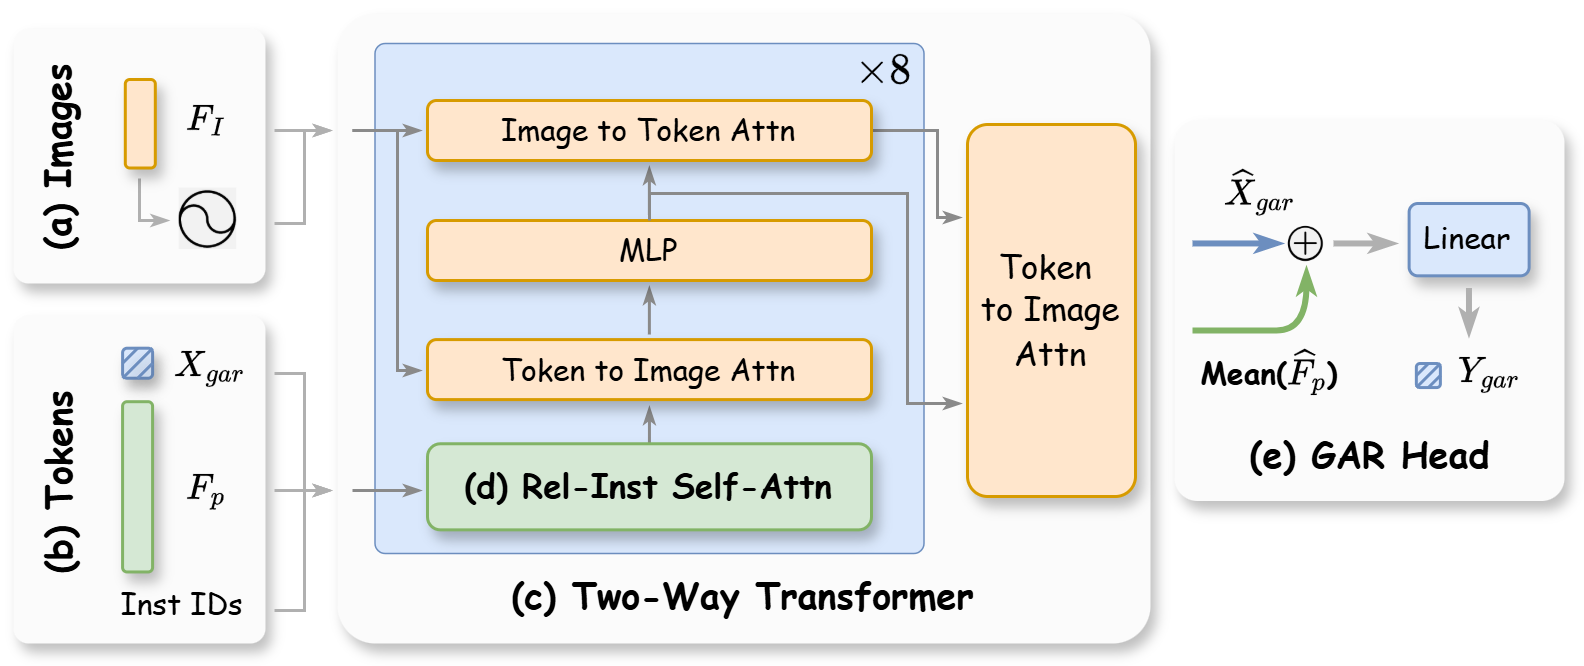

The diagram above was exported from draw.io. Its source (the exported page's mxGraphModel, read from the mxfile embedded in the PNG):
<mxGraphModel dx="678" dy="346" grid="1" gridSize="10" guides="1" tooltips="1" connect="1" arrows="1" fold="1" page="1" pageScale="1" pageWidth="1200" pageHeight="1600" math="1" shadow="0">
  <root>
    <mxCell id="0" />
    <mxCell id="1" parent="0" />
    <mxCell id="ug0hfuCrbLsVpkNOKUQa-46" value="" style="rounded=1;whiteSpace=wrap;html=1;strokeColor=none;fillColor=light-dark(#fbfbfb, #1d1d1d);shadow=1;arcSize=6;glass=0;" parent="1" vertex="1">
      <mxGeometry x="401" y="590" width="271" height="210" as="geometry" />
    </mxCell>
    <mxCell id="ug0hfuCrbLsVpkNOKUQa-98" value="" style="rounded=1;whiteSpace=wrap;html=1;fontSize=12;arcSize=2;strokeWidth=0.5;shadow=0;fillColor=#dae8fc;strokeColor=#6c8ebf;" parent="1" vertex="1">
      <mxGeometry x="413.5" y="600" width="183" height="170" as="geometry" />
    </mxCell>
    <mxCell id="ug0hfuCrbLsVpkNOKUQa-100" style="edgeStyle=orthogonalEdgeStyle;rounded=0;orthogonalLoop=1;jettySize=auto;html=1;endArrow=classicThin;endFill=1;endSize=3;strokeColor=#8A8A8A;" parent="1" edge="1">
      <mxGeometry relative="1" as="geometry">
        <mxPoint x="406" y="629" as="sourcePoint" />
        <mxPoint x="429" y="709" as="targetPoint" />
        <Array as="points">
          <mxPoint x="421" y="629" />
          <mxPoint x="421" y="709" />
        </Array>
      </mxGeometry>
    </mxCell>
    <mxCell id="ug0hfuCrbLsVpkNOKUQa-84" value="" style="rounded=1;whiteSpace=wrap;html=1;strokeColor=none;fillColor=light-dark(#fbfbfb, #1d1d1d);shadow=1;arcSize=6;" parent="1" vertex="1">
      <mxGeometry x="293" y="595" width="84" height="85" as="geometry" />
    </mxCell>
    <mxCell id="ug0hfuCrbLsVpkNOKUQa-83" value="" style="rounded=1;whiteSpace=wrap;html=1;strokeColor=none;fillColor=light-dark(#fbfbfb, #1d1d1d);shadow=1;arcSize=6;" parent="1" vertex="1">
      <mxGeometry x="293" y="690.59" width="84" height="109.41" as="geometry" />
    </mxCell>
    <mxCell id="KqtgmYq_JeypxjSe9cmW-1" style="edgeStyle=orthogonalEdgeStyle;rounded=0;orthogonalLoop=1;jettySize=auto;html=1;endArrow=classicThin;endFill=1;endSize=3;strokeColor=#B0B0B0;" parent="1" edge="1">
      <mxGeometry relative="1" as="geometry">
        <mxPoint x="335" y="645" as="sourcePoint" />
        <mxPoint x="344.86" y="659" as="targetPoint" />
        <Array as="points">
          <mxPoint x="335" y="659" />
        </Array>
      </mxGeometry>
    </mxCell>
    <mxCell id="ug0hfuCrbLsVpkNOKUQa-13" value="" style="rounded=1;whiteSpace=wrap;html=1;fillColor=#ffe6cc;strokeColor=#d79b00;fontFamily=sans-serif;fontSource=https%3A%2F%2Ffonts.googleapis.com%2Fcss%3Ffamily%3Dsans-serif;shadow=1;" parent="1" vertex="1">
      <mxGeometry x="330.2699999999999" y="612" width="10" height="29.5" as="geometry" />
    </mxCell>
    <mxCell id="ug0hfuCrbLsVpkNOKUQa-15" value="" style="rounded=1;whiteSpace=wrap;html=1;fillColor=#dae8fc;strokeColor=#6c8ebf;fontFamily=sans-serif;fontSource=https%3A%2F%2Ffonts.googleapis.com%2Fcss%3Ffamily%3Dsans-serif;shadow=1;" parent="1" vertex="1">
      <mxGeometry x="329.36999999999995" y="701.57" width="10" height="10" as="geometry" />
    </mxCell>
    <mxCell id="ug0hfuCrbLsVpkNOKUQa-16" value="" style="endArrow=none;html=1;rounded=0;fillColor=#dae8fc;strokeColor=#6c8ebf;exitX=0;exitY=0.5;exitDx=0;exitDy=0;entryX=0.5;entryY=0;entryDx=0;entryDy=0;fontFamily=sans-serif;fontSource=https%3A%2F%2Ffonts.googleapis.com%2Fcss%3Ffamily%3Dsans-serif;shadow=1;" parent="1" source="ug0hfuCrbLsVpkNOKUQa-15" target="ug0hfuCrbLsVpkNOKUQa-15" edge="1">
      <mxGeometry width="50" height="50" relative="1" as="geometry">
        <mxPoint x="262.37" y="720.57" as="sourcePoint" />
        <mxPoint x="312.36999999999995" y="670.57" as="targetPoint" />
      </mxGeometry>
    </mxCell>
    <mxCell id="ug0hfuCrbLsVpkNOKUQa-17" value="" style="endArrow=none;html=1;rounded=0;fillColor=#dae8fc;strokeColor=#6c8ebf;exitX=0;exitY=1;exitDx=0;exitDy=0;entryX=1;entryY=0;entryDx=0;entryDy=0;fontFamily=sans-serif;fontSource=https%3A%2F%2Ffonts.googleapis.com%2Fcss%3Ffamily%3Dsans-serif;shadow=1;" parent="1" source="ug0hfuCrbLsVpkNOKUQa-15" target="ug0hfuCrbLsVpkNOKUQa-15" edge="1">
      <mxGeometry width="50" height="50" relative="1" as="geometry">
        <mxPoint x="339.36999999999995" y="716.57" as="sourcePoint" />
        <mxPoint x="344.36999999999995" y="711.57" as="targetPoint" />
      </mxGeometry>
    </mxCell>
    <mxCell id="ug0hfuCrbLsVpkNOKUQa-18" value="" style="endArrow=none;html=1;rounded=0;fillColor=#dae8fc;strokeColor=#6c8ebf;exitX=0.5;exitY=1;exitDx=0;exitDy=0;entryX=1;entryY=0.5;entryDx=0;entryDy=0;fontFamily=sans-serif;fontSource=https%3A%2F%2Ffonts.googleapis.com%2Fcss%3Ffamily%3Dsans-serif;shadow=1;" parent="1" source="ug0hfuCrbLsVpkNOKUQa-15" target="ug0hfuCrbLsVpkNOKUQa-15" edge="1">
      <mxGeometry width="50" height="50" relative="1" as="geometry">
        <mxPoint x="339.36999999999995" y="721.57" as="sourcePoint" />
        <mxPoint x="349.36999999999995" y="711.57" as="targetPoint" />
      </mxGeometry>
    </mxCell>
    <mxCell id="ug0hfuCrbLsVpkNOKUQa-30" value="" style="rounded=1;whiteSpace=wrap;html=1;fillColor=#d5e8d4;strokeColor=#82b366;fontFamily=sans-serif;fontSource=https%3A%2F%2Ffonts.googleapis.com%2Fcss%3Ffamily%3Dsans-serif;rotation=90;shadow=1;" parent="1" vertex="1">
      <mxGeometry x="305.99" y="742.77" width="56.75" height="10" as="geometry" />
    </mxCell>
    <mxCell id="ug0hfuCrbLsVpkNOKUQa-49" value="&lt;font face=&quot;Comic Sans MS&quot;&gt;&lt;b style=&quot;line-height: 150%;&quot;&gt;(c) Two-Way Transformer&lt;/b&gt;&lt;/font&gt;" style="text;html=1;align=center;verticalAlign=middle;whiteSpace=wrap;rounded=0;" parent="1" vertex="1">
      <mxGeometry x="440.96" y="774.5" width="191.09" height="17.5" as="geometry" />
    </mxCell>
    <mxCell id="ug0hfuCrbLsVpkNOKUQa-73" style="edgeStyle=orthogonalEdgeStyle;rounded=0;orthogonalLoop=1;jettySize=auto;html=1;entryX=0.5;entryY=1;entryDx=0;entryDy=0;strokeWidth=1;endArrow=classicThin;endFill=1;endSize=3;strokeColor=#8A8A8A;" parent="1" edge="1">
      <mxGeometry relative="1" as="geometry">
        <mxPoint x="504.9810395010395" y="737" as="sourcePoint" />
        <mxPoint x="504.98000000000013" y="721" as="targetPoint" />
      </mxGeometry>
    </mxCell>
    <mxCell id="ug0hfuCrbLsVpkNOKUQa-52" value="&lt;font face=&quot;Comic Sans MS&quot; style=&quot;font-size: 11px; color: rgb(0, 0, 0);&quot;&gt;&lt;b style=&quot;&quot;&gt;(d) Rel-Inst Self-Attn&lt;/b&gt;&lt;/font&gt;" style="rounded=1;whiteSpace=wrap;html=1;fontSize=12;fillStyle=auto;fillColor=#d5e8d4;strokeColor=#82b366;shadow=1;" parent="1" vertex="1">
      <mxGeometry x="431" y="733.42" width="148" height="28.7" as="geometry" />
    </mxCell>
    <mxCell id="ug0hfuCrbLsVpkNOKUQa-74" style="edgeStyle=orthogonalEdgeStyle;rounded=0;orthogonalLoop=1;jettySize=auto;html=1;entryX=0.5;entryY=1;entryDx=0;entryDy=0;endArrow=classicThin;endFill=1;endSize=3;strokeColor=#8A8A8A;" parent="1" edge="1">
      <mxGeometry relative="1" as="geometry">
        <mxPoint x="504.9642735042736" y="697" as="sourcePoint" />
        <mxPoint x="504.96000000000004" y="681" as="targetPoint" />
      </mxGeometry>
    </mxCell>
    <mxCell id="ug0hfuCrbLsVpkNOKUQa-53" value="&lt;font face=&quot;Comic Sans MS&quot; style=&quot;font-size: 10px;&quot;&gt;Token to Image Attn&lt;/font&gt;" style="rounded=1;whiteSpace=wrap;html=1;fontSize=12;fillColor=#ffe6cc;strokeColor=#d79b00;shadow=1;" parent="1" vertex="1">
      <mxGeometry x="431" y="698.7" width="148" height="20" as="geometry" />
    </mxCell>
    <mxCell id="ug0hfuCrbLsVpkNOKUQa-75" style="edgeStyle=orthogonalEdgeStyle;rounded=0;orthogonalLoop=1;jettySize=auto;html=1;entryX=0.5;entryY=1;entryDx=0;entryDy=0;endArrow=classicThin;endFill=1;endSize=3;strokeColor=#8A8A8A;" parent="1" edge="1">
      <mxGeometry relative="1" as="geometry">
        <mxPoint x="504.9642735042736" y="657" as="sourcePoint" />
        <mxPoint x="504.96000000000004" y="641" as="targetPoint" />
      </mxGeometry>
    </mxCell>
    <mxCell id="ug0hfuCrbLsVpkNOKUQa-54" value="&lt;font face=&quot;Comic Sans MS&quot; style=&quot;font-size: 10px;&quot;&gt;MLP&lt;/font&gt;" style="rounded=1;whiteSpace=wrap;html=1;fontSize=12;fillColor=#ffe6cc;strokeColor=#d79b00;shadow=1;" parent="1" vertex="1">
      <mxGeometry x="431" y="659" width="148" height="20" as="geometry" />
    </mxCell>
    <mxCell id="ug0hfuCrbLsVpkNOKUQa-101" style="edgeStyle=orthogonalEdgeStyle;rounded=0;orthogonalLoop=1;jettySize=auto;html=1;endArrow=classicThin;endFill=1;endSize=3;strokeColor=#8A8A8A;" parent="1" source="ug0hfuCrbLsVpkNOKUQa-55" edge="1">
      <mxGeometry relative="1" as="geometry">
        <mxPoint x="609" y="658" as="targetPoint" />
        <Array as="points">
          <mxPoint x="601" y="629" />
          <mxPoint x="601" y="658" />
        </Array>
      </mxGeometry>
    </mxCell>
    <mxCell id="ug0hfuCrbLsVpkNOKUQa-55" value="&lt;font face=&quot;Comic Sans MS&quot; style=&quot;font-size: 10px;&quot;&gt;Image to Token Attn&lt;/font&gt;" style="rounded=1;whiteSpace=wrap;html=1;fontSize=12;fillColor=#ffe6cc;strokeColor=#d79b00;shadow=1;" parent="1" vertex="1">
      <mxGeometry x="431" y="619" width="148" height="20" as="geometry" />
    </mxCell>
    <mxCell id="ug0hfuCrbLsVpkNOKUQa-96" style="edgeStyle=orthogonalEdgeStyle;rounded=0;orthogonalLoop=1;jettySize=auto;html=1;endArrow=classicThin;endFill=1;endSize=3;strokeColor=#B0B0B0;" parent="1" edge="1">
      <mxGeometry relative="1" as="geometry">
        <mxPoint x="380" y="710" as="sourcePoint" />
        <mxPoint x="399" y="749" as="targetPoint" />
        <Array as="points">
          <mxPoint x="390" y="710" />
          <mxPoint x="390" y="749" />
        </Array>
      </mxGeometry>
    </mxCell>
    <mxCell id="ug0hfuCrbLsVpkNOKUQa-62" value="&lt;font style=&quot;font-size: 10px;&quot;&gt;`X_{gar}`&lt;/font&gt;" style="text;html=1;align=center;verticalAlign=middle;whiteSpace=wrap;rounded=0;fontFamily=sans-serif;fontSize=12;fontSource=https%3A%2F%2Ffonts.googleapis.com%2Fcss%3Ffamily%3Dsans-serif;" parent="1" vertex="1">
      <mxGeometry x="344.56" y="696.97" width="27.18" height="19.2" as="geometry" />
    </mxCell>
    <mxCell id="ug0hfuCrbLsVpkNOKUQa-64" value="&lt;div style=&quot;&quot;&gt;&lt;span style=&quot;background-color: initial; color: light-dark(rgb(0, 0, 0), rgb(255, 255, 255));&quot;&gt;`F_I`&lt;/span&gt;&lt;/div&gt;" style="text;html=1;align=center;verticalAlign=middle;whiteSpace=wrap;rounded=0;fontFamily=sans-serif;fontSize=10;fontSource=https%3A%2F%2Ffonts.googleapis.com%2Fcss%3Ffamily%3Dsans-serif;" parent="1" vertex="1">
      <mxGeometry x="346.39000000000004" y="616.12" width="23.52" height="18.25" as="geometry" />
    </mxCell>
    <mxCell id="ug0hfuCrbLsVpkNOKUQa-66" value="&lt;span style=&quot;font-size: 10px;&quot;&gt;`F_{p}`&lt;/span&gt;" style="text;html=1;align=center;verticalAlign=middle;whiteSpace=wrap;rounded=0;fontFamily=sans-serif;fontSize=12;fontSource=https%3A%2F%2Ffonts.googleapis.com%2Fcss%3Ffamily%3Dsans-serif;" parent="1" vertex="1">
      <mxGeometry x="349.43" y="736.52" width="17.44" height="22.5" as="geometry" />
    </mxCell>
    <mxCell id="ug0hfuCrbLsVpkNOKUQa-79" value="&lt;font face=&quot;sans-serif&quot;&gt;`\times 8`&lt;/font&gt;" style="text;html=1;align=center;verticalAlign=middle;whiteSpace=wrap;rounded=0;shadow=0;" parent="1" vertex="1">
      <mxGeometry x="572.5" y="598.5" width="20" height="20" as="geometry" />
    </mxCell>
    <mxCell id="ug0hfuCrbLsVpkNOKUQa-80" value="&lt;font face=&quot;Comic Sans MS&quot; style=&quot;font-size: 11px;&quot; data-font-src=&quot;https://fonts.googleapis.com/css?family=sans-serif&quot;&gt;Token&amp;nbsp;&lt;br&gt;to Image&lt;br&gt;Attn&lt;/font&gt;" style="rounded=1;whiteSpace=wrap;html=1;fontSize=12;arcSize=12;shadow=1;fillColor=#ffe6cc;strokeColor=#d79b00;" parent="1" vertex="1">
      <mxGeometry x="611" y="627" width="56" height="124" as="geometry" />
    </mxCell>
    <mxCell id="ug0hfuCrbLsVpkNOKUQa-86" value="&lt;b&gt;&lt;font face=&quot;Comic Sans MS&quot;&gt;(b) Tokens&lt;/font&gt;&lt;/b&gt;" style="text;html=1;align=center;verticalAlign=middle;whiteSpace=wrap;rounded=0;rotation=-90;" parent="1" vertex="1">
      <mxGeometry x="271.97" y="736.8399999999999" width="71.06" height="19.5" as="geometry" />
    </mxCell>
    <mxCell id="ug0hfuCrbLsVpkNOKUQa-87" value="&lt;b&gt;&lt;font face=&quot;Comic Sans MS&quot;&gt;(a) Images&lt;/font&gt;&lt;/b&gt;" style="text;html=1;align=center;verticalAlign=middle;whiteSpace=wrap;rounded=0;rotation=-90;" parent="1" vertex="1">
      <mxGeometry x="274.7299999999999" y="628.99" width="65.54" height="19.5" as="geometry" />
    </mxCell>
    <mxCell id="ug0hfuCrbLsVpkNOKUQa-88" value="" style="shape=image;verticalLabelPosition=bottom;labelBackgroundColor=default;verticalAlign=top;aspect=fixed;imageAspect=0;image=data:image/png,(base64 omitted: 6608 chars);fontColor=#B0B0B0;" parent="1" vertex="1">
      <mxGeometry x="348.57" y="648.49" width="19.16" height="20.5" as="geometry" />
    </mxCell>
    <mxCell id="ug0hfuCrbLsVpkNOKUQa-93" style="edgeStyle=orthogonalEdgeStyle;rounded=0;orthogonalLoop=1;jettySize=auto;html=1;endArrow=classicThin;endFill=1;endSize=3;strokeColor=#8A8A8A;" parent="1" edge="1">
      <mxGeometry relative="1" as="geometry">
        <mxPoint x="406" y="629" as="sourcePoint" />
        <mxPoint x="429" y="629" as="targetPoint" />
      </mxGeometry>
    </mxCell>
    <mxCell id="ug0hfuCrbLsVpkNOKUQa-95" style="edgeStyle=orthogonalEdgeStyle;rounded=0;orthogonalLoop=1;jettySize=auto;html=1;endArrow=classicThin;endFill=1;endSize=3;strokeColor=#B0B0B0;" parent="1" edge="1">
      <mxGeometry relative="1" as="geometry">
        <mxPoint x="380" y="749" as="sourcePoint" />
        <mxPoint x="399" y="749" as="targetPoint" />
        <Array as="points">
          <mxPoint x="383" y="749" />
          <mxPoint x="383" y="749" />
        </Array>
      </mxGeometry>
    </mxCell>
    <mxCell id="ug0hfuCrbLsVpkNOKUQa-102" style="edgeStyle=orthogonalEdgeStyle;rounded=0;orthogonalLoop=1;jettySize=auto;html=1;endArrow=classicThin;endFill=1;endSize=3;strokeColor=#8A8A8A;" parent="1" source="ug0hfuCrbLsVpkNOKUQa-54" edge="1">
      <mxGeometry relative="1" as="geometry">
        <mxPoint x="609" y="720" as="targetPoint" />
        <Array as="points">
          <mxPoint x="505" y="650" />
          <mxPoint x="591" y="650" />
          <mxPoint x="591" y="720" />
        </Array>
      </mxGeometry>
    </mxCell>
    <mxCell id="ug0hfuCrbLsVpkNOKUQa-105" value="" style="endArrow=classicThin;html=1;rounded=0;endFill=1;endSize=3;strokeColor=#8A8A8A;" parent="1" edge="1">
      <mxGeometry width="50" height="50" relative="1" as="geometry">
        <mxPoint x="406" y="749" as="sourcePoint" />
        <mxPoint x="429" y="749" as="targetPoint" />
      </mxGeometry>
    </mxCell>
    <mxCell id="ug0hfuCrbLsVpkNOKUQa-106" style="edgeStyle=orthogonalEdgeStyle;rounded=0;orthogonalLoop=1;jettySize=auto;html=1;endArrow=classicThin;endFill=1;endSize=3;strokeColor=#B0B0B0;" parent="1" edge="1">
      <mxGeometry relative="1" as="geometry">
        <mxPoint x="380" y="629" as="sourcePoint" />
        <mxPoint x="399" y="629" as="targetPoint" />
        <Array as="points">
          <mxPoint x="390" y="629" />
        </Array>
      </mxGeometry>
    </mxCell>
    <mxCell id="ug0hfuCrbLsVpkNOKUQa-107" style="edgeStyle=orthogonalEdgeStyle;rounded=0;orthogonalLoop=1;jettySize=auto;html=1;endArrow=classicThin;endFill=1;endSize=3;strokeColor=#B0B0B0;" parent="1" edge="1">
      <mxGeometry relative="1" as="geometry">
        <mxPoint x="380" y="660" as="sourcePoint" />
        <mxPoint x="399" y="629" as="targetPoint" />
        <Array as="points">
          <mxPoint x="390" y="660" />
          <mxPoint x="390" y="629" />
        </Array>
      </mxGeometry>
    </mxCell>
    <mxCell id="ug0hfuCrbLsVpkNOKUQa-108" value="" style="rounded=1;whiteSpace=wrap;html=1;strokeColor=none;fillColor=light-dark(#fbfbfb, #1d1d1d);shadow=1;arcSize=6;glass=0;" parent="1" vertex="1">
      <mxGeometry x="680" y="625.5" width="130" height="127" as="geometry" />
    </mxCell>
    <mxCell id="ug0hfuCrbLsVpkNOKUQa-109" style="edgeStyle=orthogonalEdgeStyle;rounded=0;orthogonalLoop=1;jettySize=auto;html=1;endArrow=classicThin;endFill=1;endSize=3;strokeColor=#6c8ebf;fillColor=#dae8fc;strokeWidth=2;" parent="1" edge="1">
      <mxGeometry relative="1" as="geometry">
        <mxPoint x="686" y="666.65" as="sourcePoint" />
        <mxPoint x="716" y="666.65" as="targetPoint" />
      </mxGeometry>
    </mxCell>
    <mxCell id="ug0hfuCrbLsVpkNOKUQa-112" value="" style="shape=image;verticalLabelPosition=bottom;labelBackgroundColor=default;verticalAlign=top;aspect=fixed;imageAspect=0;image=data:image/png,(base64 omitted: 36136 chars);" parent="1" vertex="1">
      <mxGeometry x="717" y="660.04" width="14.21" height="14.21" as="geometry" />
    </mxCell>
    <mxCell id="ug0hfuCrbLsVpkNOKUQa-123" value="&lt;font face=&quot;Comic Sans MS&quot; data-font-src=&quot;https://fonts.googleapis.com/css?family=sans-serif&quot;&gt;&lt;b style=&quot;line-height: 150%;&quot;&gt;(e) GAR Head&lt;/b&gt;&lt;/font&gt;" style="text;html=1;align=center;verticalAlign=middle;whiteSpace=wrap;rounded=0;" parent="1" vertex="1">
      <mxGeometry x="697.5" y="726.77" width="95" height="17.5" as="geometry" />
    </mxCell>
    <mxCell id="ug0hfuCrbLsVpkNOKUQa-130" value="&lt;span style=&quot;font-size: 10px;&quot;&gt;&lt;font face=&quot;Comic Sans MS&quot;&gt;Linear&lt;/font&gt;&lt;/span&gt;" style="rounded=1;whiteSpace=wrap;html=1;fontSize=12;arcSize=12;shadow=1;fillColor=#dae8fc;strokeColor=#6c8ebf;" parent="1" vertex="1">
      <mxGeometry x="758.21" y="653.34" width="40" height="24.1" as="geometry" />
    </mxCell>
    <mxCell id="ug0hfuCrbLsVpkNOKUQa-134" style="edgeStyle=orthogonalEdgeStyle;rounded=0;orthogonalLoop=1;jettySize=auto;html=1;endArrow=classicThin;endFill=1;endSize=3;strokeColor=#B0B0B0;strokeWidth=2;" parent="1" edge="1">
      <mxGeometry relative="1" as="geometry">
        <mxPoint x="733" y="666.65" as="sourcePoint" />
        <mxPoint x="754" y="666.65" as="targetPoint" />
      </mxGeometry>
    </mxCell>
    <mxCell id="ug0hfuCrbLsVpkNOKUQa-136" style="edgeStyle=orthogonalEdgeStyle;rounded=0;orthogonalLoop=1;jettySize=auto;html=1;endArrow=classicThin;endFill=1;endSize=3;strokeColor=#B0B0B0;strokeWidth=2;" parent="1" edge="1">
      <mxGeometry relative="1" as="geometry">
        <mxPoint x="778.16" y="681.5" as="sourcePoint" />
        <mxPoint x="778.16" y="697.5" as="targetPoint" />
      </mxGeometry>
    </mxCell>
    <mxCell id="ug0hfuCrbLsVpkNOKUQa-179" value="" style="rounded=1;whiteSpace=wrap;html=1;fillColor=#dae8fc;strokeColor=#6c8ebf;" parent="1" vertex="1">
      <mxGeometry x="760.62" y="706.6800000000001" width="8" height="8" as="geometry" />
    </mxCell>
    <mxCell id="ug0hfuCrbLsVpkNOKUQa-180" value="" style="endArrow=none;html=1;rounded=0;exitX=0;exitY=0.5;exitDx=0;exitDy=0;entryX=0.5;entryY=0;entryDx=0;entryDy=0;fillColor=#dae8fc;strokeColor=#6c8ebf;" parent="1" source="ug0hfuCrbLsVpkNOKUQa-179" target="ug0hfuCrbLsVpkNOKUQa-179" edge="1">
      <mxGeometry width="50" height="50" relative="1" as="geometry">
        <mxPoint x="740.62" y="731.6800000000001" as="sourcePoint" />
        <mxPoint x="748.62" y="717.6800000000001" as="targetPoint" />
      </mxGeometry>
    </mxCell>
    <mxCell id="ug0hfuCrbLsVpkNOKUQa-181" value="" style="endArrow=none;html=1;rounded=0;exitX=0;exitY=1;exitDx=0;exitDy=0;entryX=1;entryY=0;entryDx=0;entryDy=0;curved=0;strokeColor=#6c8ebf;fillColor=#dae8fc;" parent="1" source="ug0hfuCrbLsVpkNOKUQa-179" target="ug0hfuCrbLsVpkNOKUQa-179" edge="1">
      <mxGeometry width="50" height="50" relative="1" as="geometry">
        <mxPoint x="770.62" y="720.6800000000001" as="sourcePoint" />
        <mxPoint x="774.62" y="716.6800000000001" as="targetPoint" />
      </mxGeometry>
    </mxCell>
    <mxCell id="ug0hfuCrbLsVpkNOKUQa-182" value="" style="endArrow=none;html=1;rounded=0;exitX=0.5;exitY=1;exitDx=0;exitDy=0;entryX=1;entryY=0.5;entryDx=0;entryDy=0;fillColor=#dae8fc;strokeColor=#6c8ebf;" parent="1" source="ug0hfuCrbLsVpkNOKUQa-179" target="ug0hfuCrbLsVpkNOKUQa-179" edge="1">
      <mxGeometry width="50" height="50" relative="1" as="geometry">
        <mxPoint x="770.62" y="724.6800000000001" as="sourcePoint" />
        <mxPoint x="778.62" y="716.6800000000001" as="targetPoint" />
      </mxGeometry>
    </mxCell>
    <mxCell id="ug0hfuCrbLsVpkNOKUQa-203" value="" style="curved=1;endArrow=classicThin;html=1;rounded=0;fillColor=#d5e8d4;strokeColor=#82b366;strokeWidth=2;endFill=1;endSize=3;" parent="1" edge="1">
      <mxGeometry width="50" height="50" relative="1" as="geometry">
        <mxPoint x="686" y="695.65" as="sourcePoint" />
        <mxPoint x="724" y="674.65" as="targetPoint" />
        <Array as="points">
          <mxPoint x="704" y="695.65" />
          <mxPoint x="724" y="695.65" />
        </Array>
      </mxGeometry>
    </mxCell>
    <mxCell id="KqtgmYq_JeypxjSe9cmW-2" value="&lt;span style=&quot;font-size: 10px;&quot;&gt;&lt;font face=&quot;Comic Sans MS&quot;&gt;Inst IDs&lt;/font&gt;&lt;/span&gt;" style="text;html=1;align=center;verticalAlign=middle;whiteSpace=wrap;rounded=0;fontFamily=sans-serif;fontSize=12;fontSource=https%3A%2F%2Ffonts.googleapis.com%2Fcss%3Ffamily%3Dsans-serif;" parent="1" vertex="1">
      <mxGeometry x="327" y="780" width="44.74" height="12" as="geometry" />
    </mxCell>
    <mxCell id="KqtgmYq_JeypxjSe9cmW-3" style="edgeStyle=orthogonalEdgeStyle;rounded=0;orthogonalLoop=1;jettySize=auto;html=1;endArrow=classicThin;endFill=1;endSize=3;strokeColor=#B0B0B0;" parent="1" edge="1">
      <mxGeometry relative="1" as="geometry">
        <mxPoint x="380" y="789" as="sourcePoint" />
        <mxPoint x="399" y="749" as="targetPoint" />
        <Array as="points">
          <mxPoint x="390" y="789" />
          <mxPoint x="390" y="749" />
        </Array>
      </mxGeometry>
    </mxCell>
    <mxCell id="KqtgmYq_JeypxjSe9cmW-6" value="&lt;font style=&quot;font-size: 10px;&quot;&gt;`\hat{X}_{gar}`&lt;/font&gt;" style="text;html=1;align=center;verticalAlign=middle;whiteSpace=wrap;rounded=0;fontFamily=sans-serif;fontSize=12;fontSource=https%3A%2F%2Ffonts.googleapis.com%2Fcss%3Ffamily%3Dsans-serif;" parent="1" vertex="1">
      <mxGeometry x="695.32" y="639" width="27.18" height="19.2" as="geometry" />
    </mxCell>
    <mxCell id="KqtgmYq_JeypxjSe9cmW-7" value="&lt;font face=&quot;Comic Sans MS&quot; style=&quot;font-size: 10px; color: rgb(0, 0, 0);&quot;&gt;&lt;b&gt;&lt;font style=&quot;&quot;&gt;Mean&lt;/font&gt;&lt;font style=&quot;&quot;&gt;(`\hat{F}_p`)&lt;/font&gt;&lt;/b&gt;&lt;/font&gt;" style="text;html=1;align=center;verticalAlign=middle;whiteSpace=wrap;rounded=0;fontFamily=sans-serif;fontSize=12;fontSource=https%3A%2F%2Ffonts.googleapis.com%2Fcss%3Ffamily%3Dsans-serif;" parent="1" vertex="1">
      <mxGeometry x="686.82" y="699.2" width="50.18" height="19.2" as="geometry" />
    </mxCell>
    <mxCell id="KqtgmYq_JeypxjSe9cmW-8" value="&lt;font style=&quot;font-size: 10px;&quot;&gt;`Y_{gar}`&lt;/font&gt;" style="text;html=1;align=center;verticalAlign=middle;whiteSpace=wrap;rounded=0;fontFamily=sans-serif;fontSize=12;fontSource=https%3A%2F%2Ffonts.googleapis.com%2Fcss%3Ffamily%3Dsans-serif;" parent="1" vertex="1">
      <mxGeometry x="771.62" y="699.2" width="27.18" height="19.2" as="geometry" />
    </mxCell>
  </root>
</mxGraphModel>